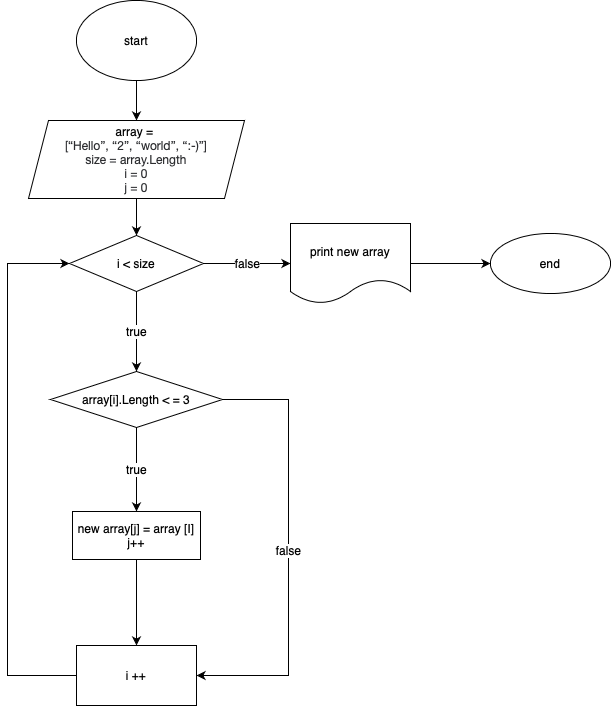

The diagram above was exported from draw.io. Its source (the exported page's mxGraphModel, read from the mxfile embedded in the PNG):
<mxGraphModel dx="840" dy="540" grid="0" gridSize="10" guides="1" tooltips="1" connect="1" arrows="1" fold="1" page="0" pageScale="1" pageWidth="827" pageHeight="1169" math="0" shadow="0">
  <root>
    <mxCell id="0" />
    <mxCell id="1" parent="0" />
    <mxCell id="uG-YLpp-ystLe5ytE4OS-3" value="" style="edgeStyle=orthogonalEdgeStyle;rounded=0;orthogonalLoop=1;jettySize=auto;html=1;" edge="1" parent="1" source="uG-YLpp-ystLe5ytE4OS-1" target="uG-YLpp-ystLe5ytE4OS-2">
      <mxGeometry relative="1" as="geometry" />
    </mxCell>
    <mxCell id="uG-YLpp-ystLe5ytE4OS-1" value="start" style="ellipse;whiteSpace=wrap;html=1;" vertex="1" parent="1">
      <mxGeometry x="277" y="241" width="120" height="80" as="geometry" />
    </mxCell>
    <mxCell id="uG-YLpp-ystLe5ytE4OS-5" value="" style="edgeStyle=orthogonalEdgeStyle;rounded=0;orthogonalLoop=1;jettySize=auto;html=1;fontSize=12;" edge="1" parent="1" source="uG-YLpp-ystLe5ytE4OS-2" target="uG-YLpp-ystLe5ytE4OS-4">
      <mxGeometry relative="1" as="geometry" />
    </mxCell>
    <mxCell id="uG-YLpp-ystLe5ytE4OS-2" value="&lt;font style=&quot;font-size: 12px;&quot;&gt;array =&amp;nbsp;&lt;font&gt;&lt;br&gt;&lt;/font&gt;&lt;/font&gt;&lt;span style=&quot;text-align: start; caret-color: rgb(44, 45, 48); color: rgb(44, 45, 48); font-family: Roboto, &amp;quot;San Francisco&amp;quot;, &amp;quot;Helvetica Neue&amp;quot;, Helvetica, Arial;&quot;&gt;&lt;font style=&quot;font-size: 12px;&quot;&gt;[“Hello”, “2”, “world”, “:-)”]&lt;br&gt;size = array.Length&lt;br&gt;&lt;/font&gt;i = 0&lt;br&gt;j = 0&lt;br&gt;&lt;/span&gt;" style="shape=parallelogram;perimeter=parallelogramPerimeter;whiteSpace=wrap;html=1;fixedSize=1;" vertex="1" parent="1">
      <mxGeometry x="229" y="361" width="216" height="78" as="geometry" />
    </mxCell>
    <mxCell id="uG-YLpp-ystLe5ytE4OS-7" value="false" style="edgeStyle=orthogonalEdgeStyle;rounded=0;orthogonalLoop=1;jettySize=auto;html=1;fontSize=12;" edge="1" parent="1" source="uG-YLpp-ystLe5ytE4OS-4" target="uG-YLpp-ystLe5ytE4OS-6">
      <mxGeometry relative="1" as="geometry" />
    </mxCell>
    <mxCell id="uG-YLpp-ystLe5ytE4OS-9" value="true" style="edgeStyle=orthogonalEdgeStyle;rounded=0;orthogonalLoop=1;jettySize=auto;html=1;fontSize=12;" edge="1" parent="1" source="uG-YLpp-ystLe5ytE4OS-4" target="uG-YLpp-ystLe5ytE4OS-8">
      <mxGeometry relative="1" as="geometry" />
    </mxCell>
    <mxCell id="uG-YLpp-ystLe5ytE4OS-4" value="i &amp;lt; size" style="rhombus;whiteSpace=wrap;html=1;fontSize=12;" vertex="1" parent="1">
      <mxGeometry x="270" y="476" width="134" height="56" as="geometry" />
    </mxCell>
    <mxCell id="uG-YLpp-ystLe5ytE4OS-19" value="" style="edgeStyle=orthogonalEdgeStyle;rounded=0;orthogonalLoop=1;jettySize=auto;html=1;fontSize=12;" edge="1" parent="1" source="uG-YLpp-ystLe5ytE4OS-6" target="uG-YLpp-ystLe5ytE4OS-18">
      <mxGeometry relative="1" as="geometry" />
    </mxCell>
    <mxCell id="uG-YLpp-ystLe5ytE4OS-6" value="print new array" style="shape=document;whiteSpace=wrap;html=1;boundedLbl=1;" vertex="1" parent="1">
      <mxGeometry x="491" y="464" width="120" height="80" as="geometry" />
    </mxCell>
    <mxCell id="uG-YLpp-ystLe5ytE4OS-11" value="true" style="edgeStyle=orthogonalEdgeStyle;rounded=0;orthogonalLoop=1;jettySize=auto;html=1;fontSize=12;" edge="1" parent="1" source="uG-YLpp-ystLe5ytE4OS-8" target="uG-YLpp-ystLe5ytE4OS-10">
      <mxGeometry relative="1" as="geometry" />
    </mxCell>
    <mxCell id="uG-YLpp-ystLe5ytE4OS-13" value="false" style="edgeStyle=orthogonalEdgeStyle;rounded=0;orthogonalLoop=1;jettySize=auto;html=1;fontSize=12;entryX=1;entryY=0.5;entryDx=0;entryDy=0;" edge="1" parent="1" source="uG-YLpp-ystLe5ytE4OS-8" target="uG-YLpp-ystLe5ytE4OS-14">
      <mxGeometry relative="1" as="geometry">
        <mxPoint x="487" y="640" as="targetPoint" />
        <Array as="points">
          <mxPoint x="489" y="640" />
          <mxPoint x="489" y="916" />
        </Array>
      </mxGeometry>
    </mxCell>
    <mxCell id="uG-YLpp-ystLe5ytE4OS-8" value="array[i].Length &amp;lt; = 3" style="rhombus;whiteSpace=wrap;html=1;fontSize=12;" vertex="1" parent="1">
      <mxGeometry x="251" y="612" width="172" height="56" as="geometry" />
    </mxCell>
    <mxCell id="uG-YLpp-ystLe5ytE4OS-15" value="" style="edgeStyle=orthogonalEdgeStyle;rounded=0;orthogonalLoop=1;jettySize=auto;html=1;fontSize=12;" edge="1" parent="1" source="uG-YLpp-ystLe5ytE4OS-10" target="uG-YLpp-ystLe5ytE4OS-14">
      <mxGeometry relative="1" as="geometry" />
    </mxCell>
    <mxCell id="uG-YLpp-ystLe5ytE4OS-10" value="new array[j] = array [I]&lt;br&gt;j++" style="whiteSpace=wrap;html=1;" vertex="1" parent="1">
      <mxGeometry x="273" y="752" width="128" height="48" as="geometry" />
    </mxCell>
    <mxCell id="uG-YLpp-ystLe5ytE4OS-17" style="edgeStyle=orthogonalEdgeStyle;rounded=0;orthogonalLoop=1;jettySize=auto;html=1;entryX=0;entryY=0.5;entryDx=0;entryDy=0;fontSize=12;" edge="1" parent="1" source="uG-YLpp-ystLe5ytE4OS-14" target="uG-YLpp-ystLe5ytE4OS-4">
      <mxGeometry relative="1" as="geometry">
        <Array as="points">
          <mxPoint x="208" y="916" />
          <mxPoint x="208" y="504" />
        </Array>
      </mxGeometry>
    </mxCell>
    <mxCell id="uG-YLpp-ystLe5ytE4OS-14" value="i ++" style="whiteSpace=wrap;html=1;" vertex="1" parent="1">
      <mxGeometry x="277" y="886" width="120" height="60" as="geometry" />
    </mxCell>
    <mxCell id="uG-YLpp-ystLe5ytE4OS-18" value="end" style="ellipse;whiteSpace=wrap;html=1;" vertex="1" parent="1">
      <mxGeometry x="691" y="474" width="120" height="60" as="geometry" />
    </mxCell>
  </root>
</mxGraphModel>